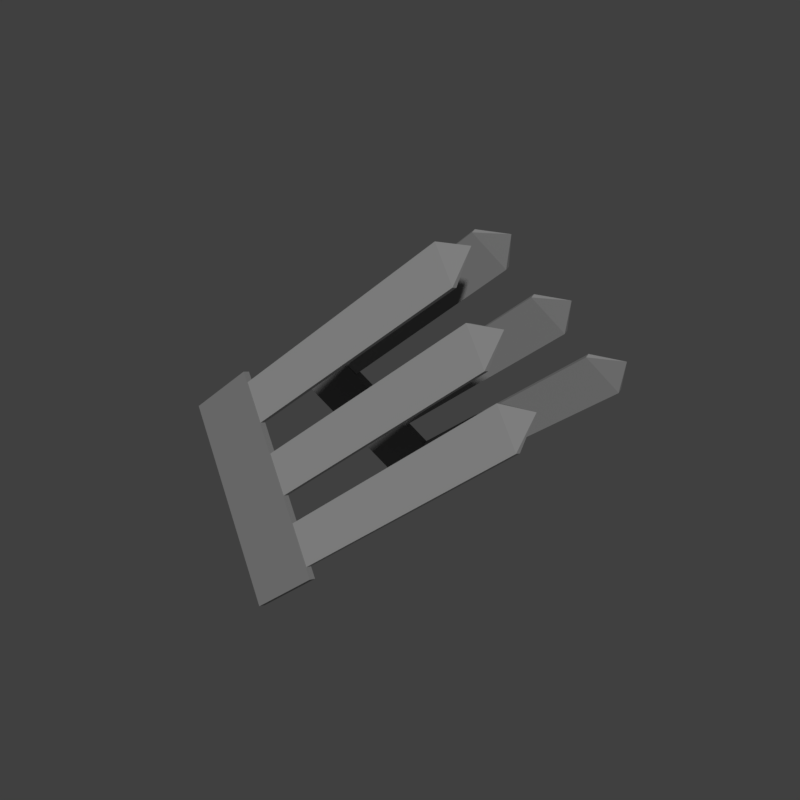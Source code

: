 # Source: claw.blend  (saved by Blender 2.78.0; exported with 4.5.12 LTS)
import bpy
from mathutils import Matrix  # noqa: F401  (used for matrix-valued properties, if any)

bpy.ops.wm.read_factory_settings(use_empty=True)
scene = bpy.context.scene
scene.name = 'Scene'

# ---- collections
col_collection_1 = bpy.data.collections.new('Collection 1'); scene.collection.children.link(col_collection_1)

# ---- materials (node trees are filled in below, after node groups)
mat_krallen = bpy.data.materials.new('Krallen')
mat_krallen.alpha_threshold = 0.0
mat_krallen.use_transparent_shadow = False
mat_krallen.diffuse_color = (0.2598, 0.2598, 0.2598, 1.0)
mat_krallen.roughness = 0.5
mat_krallen.specular_intensity = 1.0
mat_krallen_unten = bpy.data.materials.new('Krallen Unten')
mat_krallen_unten.alpha_threshold = 0.0
mat_krallen_unten.use_transparent_shadow = False
mat_krallen_unten.diffuse_color = (0.1788, 0.1788, 0.1788, 1.0)
mat_krallen_unten.roughness = 0.5
mat_krallen_unten.specular_intensity = 0.2264

# ---- material node trees

# ---- world
world_world = bpy.data.worlds.new('World'); scene.world = world_world
world_world.color = (0.05088, 0.05088, 0.05088)
world_world.use_sun_shadow = False
world_world.sun_shadow_jitter_overblur = 0.0
world_world.cycles.sampling_method = 'MANUAL'

# ---- meshes
me_plane_003 = bpy.data.meshes.new('Plane.003')
me_plane_003.from_pydata([(-1.0, -3.353, -3.291e-08), (1.0, -3.353, -3.291e-08), (-1.0, 1.0, 0.0), (1.0, 1.0, 0.0), (-1.0, 1.0, -0.06356), (-1.0, -3.353, -0.06356), (1.0, -3.353, -0.06356), (1.0, 1.0, -0.06356), (-0.8937, -0.6915, -0.009825), (-0.8937, 15.58, -0.009825), (-0.8937, -0.6915, -0.05555), (-0.8937, 15.58, -0.05555), (-0.489, -0.6915, -0.009825), (-0.489, 15.58, -0.009825), (-0.489, -0.6915, -0.05555), (-0.489, 15.58, -0.05555), (-0.6914, 17.22, -0.03269), (-0.1861, -0.6915, -0.009825), (-0.1861, 15.58, -0.009825), (-0.1861, -0.6915, -0.05555), (-0.1861, 15.58, -0.05555), (0.2186, -0.6915, -0.009825), (0.2186, 15.58, -0.009825), (0.2186, -0.6915, -0.05555), (0.2186, 15.58, -0.05555), (0.01627, 17.22, -0.03269), (0.4808, -0.6915, -0.009825), (0.4808, 15.58, -0.009825), (0.4808, -0.6915, -0.05555), (0.4808, 15.58, -0.05555), (0.8856, -0.6915, -0.009825), (0.8856, 15.58, -0.009825), (0.8856, -0.6915, -0.05555), (0.8856, 15.58, -0.05555), (0.6832, 17.22, -0.03269)], [], [(0, 2, 3, 1), (5, 6, 7, 4), (1, 3, 7, 6), (2, 0, 5, 4), (3, 2, 4, 7), (0, 1, 6, 5), (8, 9, 11, 10), (10, 11, 15, 14), (14, 15, 13, 12), (12, 13, 9, 8), (28, 32, 30, 26), (15, 16, 13), (17, 18, 20, 19), (13, 16, 9), (9, 16, 11), (16, 15, 11), (19, 20, 24, 23), (23, 24, 22, 21), (21, 22, 18, 17), (19, 23, 21, 17), (24, 25, 22), (22, 25, 18), (18, 25, 20), (25, 24, 20), (26, 27, 29, 28), (28, 29, 33, 32), (32, 33, 31, 30), (30, 31, 27, 26), (10, 14, 12, 8), (33, 34, 31), (31, 34, 27), (27, 34, 29), (34, 33, 29)])
me_plane_003.polygons.foreach_set('material_index', [1, 1, 1, 1, 1, 1, 0, 0, 0, 0, 0, 0, 0, 0, 0, 0, 0, 0, 0, 0, 0, 0, 0, 0, 0, 0, 0, 0, 0, 0, 0, 0, 0])
me_plane_003.materials.append(mat_krallen)
me_plane_003.materials.append(mat_krallen_unten)
me_plane_003.use_remesh_preserve_volume = False
me_plane_003.use_remesh_preserve_attributes = False
me_plane_003.use_mirror_vertex_groups = False
me_plane_003.update()
me_plane_001 = bpy.data.meshes.new('Plane.001')
me_plane_001.from_pydata([(-1.0, -3.353, -3.291e-08), (1.0, -3.353, -3.291e-08), (-1.0, 1.0, 0.0), (1.0, 1.0, 0.0), (-1.0, 1.0, -0.06356), (-1.0, -3.353, -0.06356), (1.0, -3.353, -0.06356), (1.0, 1.0, -0.06356), (-0.8937, -0.6915, -0.009825), (-0.8937, 15.58, -0.009825), (-0.8937, -0.6915, -0.05555), (-0.8937, 15.58, -0.05555), (-0.489, -0.6915, -0.009825), (-0.489, 15.58, -0.009825), (-0.489, -0.6915, -0.05555), (-0.489, 15.58, -0.05555), (-0.6914, 17.22, -0.03269), (-0.1861, -0.6915, -0.009825), (-0.1861, 15.58, -0.009825), (-0.1861, -0.6915, -0.05555), (-0.1861, 15.58, -0.05555), (0.2186, -0.6915, -0.009825), (0.2186, 15.58, -0.009825), (0.2186, -0.6915, -0.05555), (0.2186, 15.58, -0.05555), (0.01627, 17.22, -0.03269), (0.4808, -0.6915, -0.009825), (0.4808, 15.58, -0.009825), (0.4808, -0.6915, -0.05555), (0.4808, 15.58, -0.05555), (0.8856, -0.6915, -0.009825), (0.8856, 15.58, -0.009825), (0.8856, -0.6915, -0.05555), (0.8856, 15.58, -0.05555), (0.6832, 17.22, -0.03269)], [], [(0, 2, 3, 1), (5, 6, 7, 4), (1, 3, 7, 6), (2, 0, 5, 4), (3, 2, 4, 7), (0, 1, 6, 5), (8, 9, 11, 10), (10, 11, 15, 14), (14, 15, 13, 12), (12, 13, 9, 8), (28, 32, 30, 26), (15, 16, 13), (17, 18, 20, 19), (13, 16, 9), (9, 16, 11), (16, 15, 11), (19, 20, 24, 23), (23, 24, 22, 21), (21, 22, 18, 17), (19, 23, 21, 17), (24, 25, 22), (22, 25, 18), (18, 25, 20), (25, 24, 20), (26, 27, 29, 28), (28, 29, 33, 32), (32, 33, 31, 30), (30, 31, 27, 26), (10, 14, 12, 8), (33, 34, 31), (31, 34, 27), (27, 34, 29), (34, 33, 29)])
me_plane_001.polygons.foreach_set('material_index', [1, 1, 1, 1, 1, 1, 0, 0, 0, 0, 0, 0, 0, 0, 0, 0, 0, 0, 0, 0, 0, 0, 0, 0, 0, 0, 0, 0, 0, 0, 0, 0, 0])
me_plane_001.materials.append(mat_krallen)
me_plane_001.materials.append(mat_krallen_unten)
me_plane_001.use_remesh_preserve_volume = False
me_plane_001.use_remesh_preserve_attributes = False
me_plane_001.use_mirror_vertex_groups = False
me_plane_001.update()

# ---- objects
ob_kralle_l = bpy.data.objects.new('Kralle.L', me_plane_003)
ob_kralle_r = bpy.data.objects.new('Kralle.R', me_plane_001)

# ---- transforms, parenting, visibility, modifiers, constraints
ob_kralle_l.location = (2.705, 0.202, 2.257)
ob_kralle_l.rotation_euler = (2.0, 0.7834, 0.4245)
ob_kralle_l.scale = (0.2578, 0.04445, 0.2578)
ob_kralle_l.lineart.crease_threshold = 0.0
_vg = ob_kralle_l.vertex_groups.new(name='Krallen')
ob_kralle_r.location = (2.705, -0.2132, 2.257)
ob_kralle_r.rotation_euler = (1.127, 0.7527, -0.4166)
ob_kralle_r.scale = (0.2578, 0.04445, 0.2578)
ob_kralle_r.lineart.crease_threshold = 0.0
_vg = ob_kralle_r.vertex_groups.new(name='Krallen')

# ---- collection membership
col_collection_1.objects.link(ob_kralle_l)
col_collection_1.objects.link(ob_kralle_r)

# ---- scene / render settings (as saved in the file)
scene.frame_start = 1; scene.frame_end = 30; scene.frame_set(27)
scene.render.engine = 'BLENDER_EEVEE_NEXT'
scene.render.resolution_x = 275
scene.render.resolution_y = 275
scene.render.dither_intensity = 0.0
scene.cycles.use_denoising = False
scene.cycles.samples = 128
scene.cycles.sampling_pattern = 'TABULATED_SOBOL'
scene.cycles.light_sampling_threshold = 0.0
scene.cycles.use_adaptive_sampling = False
scene.cycles.use_light_tree = False
scene.cycles.blur_glossy = 0.0
scene.cycles.sample_clamp_indirect = 0.0
scene.view_settings.view_transform = 'Standard'
bpy.context.view_layer.update()

# ---- added for rendering (the .blend has no active camera and no usable light): camera, sun
cam_auto = bpy.data.cameras.new('AutoCamera')
cam_auto.lens = 50.0
cam_auto.sensor_width = 36.0
cam_auto.clip_end = 1000.0
ob_auto_camera = bpy.data.objects.new('AutoCamera', cam_auto)
scene.collection.objects.link(ob_auto_camera)
ob_auto_camera.location = (4.35882, -1.70705, 3.59563)
ob_auto_camera.rotation_euler = (1.09748, -7.21219e-08, 0.694738)
scene.camera = ob_auto_camera
light_auto_sun = bpy.data.lights.new('AutoSun', 'SUN')
light_auto_sun.energy = 3.0
light_auto_sun.angle = 0.0523599
ob_auto_sun = bpy.data.objects.new('AutoSun', light_auto_sun)
scene.collection.objects.link(ob_auto_sun)
ob_auto_sun.rotation_euler = (0.872665, 0.174533, 0.523599)
bpy.context.view_layer.update()
